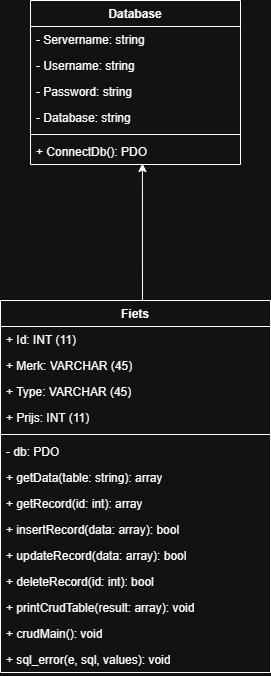

The diagram above was exported from draw.io. Its source (the exported page's mxGraphModel, read from the mxfile embedded in the PNG):
<mxGraphModel dx="2018" dy="1104" grid="1" gridSize="10" guides="1" tooltips="1" connect="1" arrows="1" fold="1" page="1" pageScale="1" pageWidth="827" pageHeight="1169" math="0" shadow="0">
  <root>
    <mxCell id="0" />
    <mxCell id="1" parent="0" />
    <mxCell id="x4cduFfrST65Kii5QPfs-24" connectable="0" parent="1" style="group" value="" vertex="1">
      <mxGeometry height="672" width="270" x="300" y="100" as="geometry" />
    </mxCell>
    <mxCell id="x4cduFfrST65Kii5QPfs-1" parent="x4cduFfrST65Kii5QPfs-24" style="swimlane;fontStyle=1;align=center;verticalAlign=top;childLayout=stackLayout;horizontal=1;startSize=26;horizontalStack=0;resizeParent=1;resizeParentMax=0;resizeLast=0;collapsible=1;marginBottom=0;whiteSpace=wrap;html=1;" value="Fiets" vertex="1">
      <mxGeometry height="372" width="270" y="300" as="geometry" />
    </mxCell>
    <mxCell id="x4cduFfrST65Kii5QPfs-2" parent="x4cduFfrST65Kii5QPfs-1" style="text;strokeColor=none;fillColor=none;align=left;verticalAlign=top;spacingLeft=4;spacingRight=4;overflow=hidden;rotatable=0;points=[[0,0.5],[1,0.5]];portConstraint=eastwest;whiteSpace=wrap;html=1;" value="+ Id: INT (11)" vertex="1">
      <mxGeometry height="26" width="270" y="26" as="geometry" />
    </mxCell>
    <mxCell id="x4cduFfrST65Kii5QPfs-12" parent="x4cduFfrST65Kii5QPfs-1" style="text;strokeColor=none;fillColor=none;align=left;verticalAlign=top;spacingLeft=4;spacingRight=4;overflow=hidden;rotatable=0;points=[[0,0.5],[1,0.5]];portConstraint=eastwest;whiteSpace=wrap;html=1;" value="+ Merk: VARCHAR (45)" vertex="1">
      <mxGeometry height="26" width="270" y="52" as="geometry" />
    </mxCell>
    <mxCell id="x4cduFfrST65Kii5QPfs-13" parent="x4cduFfrST65Kii5QPfs-1" style="text;strokeColor=none;fillColor=none;align=left;verticalAlign=top;spacingLeft=4;spacingRight=4;overflow=hidden;rotatable=0;points=[[0,0.5],[1,0.5]];portConstraint=eastwest;whiteSpace=wrap;html=1;" value="+ Type: VARCHAR (45)" vertex="1">
      <mxGeometry height="26" width="270" y="78" as="geometry" />
    </mxCell>
    <mxCell id="x4cduFfrST65Kii5QPfs-14" parent="x4cduFfrST65Kii5QPfs-1" style="text;strokeColor=none;fillColor=none;align=left;verticalAlign=top;spacingLeft=4;spacingRight=4;overflow=hidden;rotatable=0;points=[[0,0.5],[1,0.5]];portConstraint=eastwest;whiteSpace=wrap;html=1;" value="+ Prijs: INT (11)" vertex="1">
      <mxGeometry height="26" width="270" y="104" as="geometry" />
    </mxCell>
    <mxCell id="x4cduFfrST65Kii5QPfs-3" parent="x4cduFfrST65Kii5QPfs-1" style="line;strokeWidth=1;fillColor=none;align=left;verticalAlign=middle;spacingTop=-1;spacingLeft=3;spacingRight=3;rotatable=0;labelPosition=right;points=[];portConstraint=eastwest;strokeColor=inherit;" value="" vertex="1">
      <mxGeometry height="8" width="270" y="130" as="geometry" />
    </mxCell>
    <mxCell id="x4cduFfrST65Kii5QPfs-4" parent="x4cduFfrST65Kii5QPfs-1" style="text;strokeColor=none;fillColor=none;align=left;verticalAlign=top;spacingLeft=4;spacingRight=4;overflow=hidden;rotatable=0;points=[[0,0.5],[1,0.5]];portConstraint=eastwest;whiteSpace=wrap;html=1;" value="- db: PDO" vertex="1">
      <mxGeometry height="26" width="270" y="138" as="geometry" />
    </mxCell>
    <mxCell id="x4cduFfrST65Kii5QPfs-15" parent="x4cduFfrST65Kii5QPfs-1" style="text;strokeColor=none;fillColor=none;align=left;verticalAlign=top;spacingLeft=4;spacingRight=4;overflow=hidden;rotatable=0;points=[[0,0.5],[1,0.5]];portConstraint=eastwest;whiteSpace=wrap;html=1;" value="+ getData(table: string): array" vertex="1">
      <mxGeometry height="26" width="270" y="164" as="geometry" />
    </mxCell>
    <mxCell id="x4cduFfrST65Kii5QPfs-16" parent="x4cduFfrST65Kii5QPfs-1" style="text;strokeColor=none;fillColor=none;align=left;verticalAlign=top;spacingLeft=4;spacingRight=4;overflow=hidden;rotatable=0;points=[[0,0.5],[1,0.5]];portConstraint=eastwest;whiteSpace=wrap;html=1;" value="+ getRecord(id: int): array" vertex="1">
      <mxGeometry height="26" width="270" y="190" as="geometry" />
    </mxCell>
    <mxCell id="x4cduFfrST65Kii5QPfs-17" parent="x4cduFfrST65Kii5QPfs-1" style="text;strokeColor=none;fillColor=none;align=left;verticalAlign=top;spacingLeft=4;spacingRight=4;overflow=hidden;rotatable=0;points=[[0,0.5],[1,0.5]];portConstraint=eastwest;whiteSpace=wrap;html=1;" value="+ insertRecord(data: array): bool" vertex="1">
      <mxGeometry height="26" width="270" y="216" as="geometry" />
    </mxCell>
    <mxCell id="x4cduFfrST65Kii5QPfs-18" parent="x4cduFfrST65Kii5QPfs-1" style="text;strokeColor=none;fillColor=none;align=left;verticalAlign=top;spacingLeft=4;spacingRight=4;overflow=hidden;rotatable=0;points=[[0,0.5],[1,0.5]];portConstraint=eastwest;whiteSpace=wrap;html=1;" value="+ updateRecord(data: array): bool" vertex="1">
      <mxGeometry height="26" width="270" y="242" as="geometry" />
    </mxCell>
    <mxCell id="x4cduFfrST65Kii5QPfs-19" parent="x4cduFfrST65Kii5QPfs-1" style="text;strokeColor=none;fillColor=none;align=left;verticalAlign=top;spacingLeft=4;spacingRight=4;overflow=hidden;rotatable=0;points=[[0,0.5],[1,0.5]];portConstraint=eastwest;whiteSpace=wrap;html=1;" value="+ deleteRecord(id: int): bool" vertex="1">
      <mxGeometry height="26" width="270" y="268" as="geometry" />
    </mxCell>
    <mxCell id="x4cduFfrST65Kii5QPfs-20" parent="x4cduFfrST65Kii5QPfs-1" style="text;strokeColor=none;fillColor=none;align=left;verticalAlign=top;spacingLeft=4;spacingRight=4;overflow=hidden;rotatable=0;points=[[0,0.5],[1,0.5]];portConstraint=eastwest;whiteSpace=wrap;html=1;" value="+ printCrudTable(result: array): void" vertex="1">
      <mxGeometry height="26" width="270" y="294" as="geometry" />
    </mxCell>
    <mxCell id="x4cduFfrST65Kii5QPfs-21" parent="x4cduFfrST65Kii5QPfs-1" style="text;strokeColor=none;fillColor=none;align=left;verticalAlign=top;spacingLeft=4;spacingRight=4;overflow=hidden;rotatable=0;points=[[0,0.5],[1,0.5]];portConstraint=eastwest;whiteSpace=wrap;html=1;" value="+ crudMain(): void" vertex="1">
      <mxGeometry height="26" width="270" y="320" as="geometry" />
    </mxCell>
    <mxCell id="x4cduFfrST65Kii5QPfs-22" parent="x4cduFfrST65Kii5QPfs-1" style="text;strokeColor=none;fillColor=none;align=left;verticalAlign=top;spacingLeft=4;spacingRight=4;overflow=hidden;rotatable=0;points=[[0,0.5],[1,0.5]];portConstraint=eastwest;whiteSpace=wrap;html=1;" value="+ sql_error(e, sql, values): void" vertex="1">
      <mxGeometry height="26" width="270" y="346" as="geometry" />
    </mxCell>
    <mxCell id="x4cduFfrST65Kii5QPfs-5" parent="x4cduFfrST65Kii5QPfs-24" style="swimlane;fontStyle=1;align=center;verticalAlign=top;childLayout=stackLayout;horizontal=1;startSize=26;horizontalStack=0;resizeParent=1;resizeParentMax=0;resizeLast=0;collapsible=1;marginBottom=0;whiteSpace=wrap;html=1;" value="Database" vertex="1">
      <mxGeometry height="164" width="210" x="30" as="geometry" />
    </mxCell>
    <mxCell id="x4cduFfrST65Kii5QPfs-6" parent="x4cduFfrST65Kii5QPfs-5" style="text;strokeColor=none;fillColor=none;align=left;verticalAlign=top;spacingLeft=4;spacingRight=4;overflow=hidden;rotatable=0;points=[[0,0.5],[1,0.5]];portConstraint=eastwest;whiteSpace=wrap;html=1;" value="- Servername: string" vertex="1">
      <mxGeometry height="26" width="210" y="26" as="geometry" />
    </mxCell>
    <mxCell id="x4cduFfrST65Kii5QPfs-9" parent="x4cduFfrST65Kii5QPfs-5" style="text;strokeColor=none;fillColor=none;align=left;verticalAlign=top;spacingLeft=4;spacingRight=4;overflow=hidden;rotatable=0;points=[[0,0.5],[1,0.5]];portConstraint=eastwest;whiteSpace=wrap;html=1;" value="- Username: string" vertex="1">
      <mxGeometry height="26" width="210" y="52" as="geometry" />
    </mxCell>
    <mxCell id="x4cduFfrST65Kii5QPfs-10" parent="x4cduFfrST65Kii5QPfs-5" style="text;strokeColor=none;fillColor=none;align=left;verticalAlign=top;spacingLeft=4;spacingRight=4;overflow=hidden;rotatable=0;points=[[0,0.5],[1,0.5]];portConstraint=eastwest;whiteSpace=wrap;html=1;" value="- Password: string" vertex="1">
      <mxGeometry height="26" width="210" y="78" as="geometry" />
    </mxCell>
    <mxCell id="x4cduFfrST65Kii5QPfs-11" parent="x4cduFfrST65Kii5QPfs-5" style="text;strokeColor=none;fillColor=none;align=left;verticalAlign=top;spacingLeft=4;spacingRight=4;overflow=hidden;rotatable=0;points=[[0,0.5],[1,0.5]];portConstraint=eastwest;whiteSpace=wrap;html=1;" value="- Database: string" vertex="1">
      <mxGeometry height="26" width="210" y="104" as="geometry" />
    </mxCell>
    <mxCell id="x4cduFfrST65Kii5QPfs-7" parent="x4cduFfrST65Kii5QPfs-5" style="line;strokeWidth=1;fillColor=none;align=left;verticalAlign=middle;spacingTop=-1;spacingLeft=3;spacingRight=3;rotatable=0;labelPosition=right;points=[];portConstraint=eastwest;strokeColor=inherit;" value="" vertex="1">
      <mxGeometry height="8" width="210" y="130" as="geometry" />
    </mxCell>
    <mxCell id="x4cduFfrST65Kii5QPfs-8" parent="x4cduFfrST65Kii5QPfs-5" style="text;strokeColor=none;fillColor=none;align=left;verticalAlign=top;spacingLeft=4;spacingRight=4;overflow=hidden;rotatable=0;points=[[0,0.5],[1,0.5]];portConstraint=eastwest;whiteSpace=wrap;html=1;" value="+ ConnectDb(): PDO" vertex="1">
      <mxGeometry height="26" width="210" y="138" as="geometry" />
    </mxCell>
    <mxCell id="x4cduFfrST65Kii5QPfs-23" edge="1" parent="x4cduFfrST65Kii5QPfs-24" style="endArrow=classic;html=1;rounded=0;entryX=0.533;entryY=0.962;entryDx=0;entryDy=0;entryPerimeter=0;" target="x4cduFfrST65Kii5QPfs-8" value="">
      <mxGeometry height="50" relative="1" width="50" as="geometry">
        <mxPoint x="142" y="300" as="sourcePoint" />
        <mxPoint x="140" y="340" as="targetPoint" />
      </mxGeometry>
    </mxCell>
  </root>
</mxGraphModel>